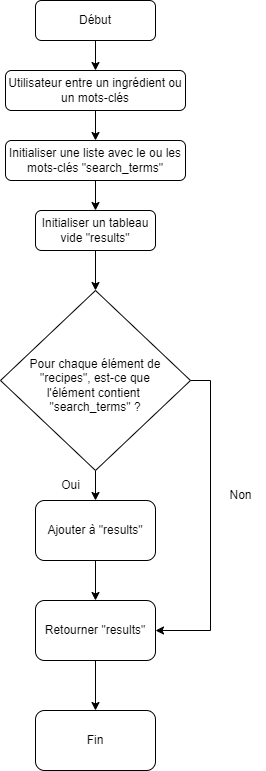

The diagram above was exported from draw.io. Its source (the exported page's mxGraphModel, read from the mxfile embedded in the PNG):
<mxGraphModel dx="1434" dy="752" grid="1" gridSize="10" guides="1" tooltips="1" connect="1" arrows="1" fold="1" page="1" pageScale="1" pageWidth="827" pageHeight="1169" math="0" shadow="0">
  <root>
    <mxCell id="WIyWlLk6GJQsqaUBKTNV-0" />
    <mxCell id="WIyWlLk6GJQsqaUBKTNV-1" parent="WIyWlLk6GJQsqaUBKTNV-0" />
    <mxCell id="3gBLRYMcG97YuVb2k5qz-0" value="" style="edgeStyle=orthogonalEdgeStyle;rounded=0;orthogonalLoop=1;jettySize=auto;html=1;" edge="1" parent="WIyWlLk6GJQsqaUBKTNV-1" source="WIyWlLk6GJQsqaUBKTNV-3" target="WIyWlLk6GJQsqaUBKTNV-7">
      <mxGeometry relative="1" as="geometry" />
    </mxCell>
    <mxCell id="WIyWlLk6GJQsqaUBKTNV-3" value="Début" style="rounded=1;whiteSpace=wrap;html=1;fontSize=12;glass=0;strokeWidth=1;shadow=0;" parent="WIyWlLk6GJQsqaUBKTNV-1" vertex="1">
      <mxGeometry x="160" y="30" width="120" height="40" as="geometry" />
    </mxCell>
    <mxCell id="3gBLRYMcG97YuVb2k5qz-1" value="" style="edgeStyle=orthogonalEdgeStyle;rounded=0;orthogonalLoop=1;jettySize=auto;html=1;" edge="1" parent="WIyWlLk6GJQsqaUBKTNV-1" source="WIyWlLk6GJQsqaUBKTNV-7" target="WIyWlLk6GJQsqaUBKTNV-12">
      <mxGeometry relative="1" as="geometry" />
    </mxCell>
    <mxCell id="WIyWlLk6GJQsqaUBKTNV-7" value="Utilisateur entre un ingrédient ou un mots-clés" style="rounded=1;whiteSpace=wrap;html=1;fontSize=12;glass=0;strokeWidth=1;shadow=0;" parent="WIyWlLk6GJQsqaUBKTNV-1" vertex="1">
      <mxGeometry x="130" y="100" width="180" height="40" as="geometry" />
    </mxCell>
    <mxCell id="3gBLRYMcG97YuVb2k5qz-8" value="" style="edgeStyle=orthogonalEdgeStyle;rounded=0;orthogonalLoop=1;jettySize=auto;html=1;" edge="1" parent="WIyWlLk6GJQsqaUBKTNV-1" source="WIyWlLk6GJQsqaUBKTNV-10" target="3gBLRYMcG97YuVb2k5qz-5">
      <mxGeometry relative="1" as="geometry" />
    </mxCell>
    <mxCell id="3gBLRYMcG97YuVb2k5qz-11" style="edgeStyle=orthogonalEdgeStyle;rounded=0;orthogonalLoop=1;jettySize=auto;html=1;entryX=1;entryY=0.5;entryDx=0;entryDy=0;" edge="1" parent="WIyWlLk6GJQsqaUBKTNV-1" source="WIyWlLk6GJQsqaUBKTNV-10" target="3gBLRYMcG97YuVb2k5qz-6">
      <mxGeometry relative="1" as="geometry">
        <Array as="points">
          <mxPoint x="335" y="410" />
          <mxPoint x="335" y="660" />
        </Array>
      </mxGeometry>
    </mxCell>
    <mxCell id="WIyWlLk6GJQsqaUBKTNV-10" value="&lt;div&gt;&lt;br&gt;&lt;/div&gt;Pour chaque élément de &quot;recipes&quot;, est-ce que&lt;div&gt;l'élément contient&amp;nbsp;&lt;/div&gt;&lt;div&gt;&quot;search_terms&quot; ?&lt;/div&gt;" style="rhombus;whiteSpace=wrap;html=1;shadow=0;fontFamily=Helvetica;fontSize=12;align=center;strokeWidth=1;spacing=6;spacingTop=-4;" parent="WIyWlLk6GJQsqaUBKTNV-1" vertex="1">
      <mxGeometry x="125" y="320" width="190" height="180" as="geometry" />
    </mxCell>
    <mxCell id="3gBLRYMcG97YuVb2k5qz-4" value="" style="edgeStyle=orthogonalEdgeStyle;rounded=0;orthogonalLoop=1;jettySize=auto;html=1;" edge="1" parent="WIyWlLk6GJQsqaUBKTNV-1" source="WIyWlLk6GJQsqaUBKTNV-11" target="WIyWlLk6GJQsqaUBKTNV-10">
      <mxGeometry relative="1" as="geometry" />
    </mxCell>
    <mxCell id="WIyWlLk6GJQsqaUBKTNV-11" value="Initialiser un tableau vide &quot;results&quot;" style="rounded=1;whiteSpace=wrap;html=1;fontSize=12;glass=0;strokeWidth=1;shadow=0;" parent="WIyWlLk6GJQsqaUBKTNV-1" vertex="1">
      <mxGeometry x="160" y="240" width="120" height="40" as="geometry" />
    </mxCell>
    <mxCell id="3gBLRYMcG97YuVb2k5qz-3" value="" style="edgeStyle=orthogonalEdgeStyle;rounded=0;orthogonalLoop=1;jettySize=auto;html=1;" edge="1" parent="WIyWlLk6GJQsqaUBKTNV-1" source="WIyWlLk6GJQsqaUBKTNV-12" target="WIyWlLk6GJQsqaUBKTNV-11">
      <mxGeometry relative="1" as="geometry" />
    </mxCell>
    <mxCell id="WIyWlLk6GJQsqaUBKTNV-12" value="Initialiser une liste avec le ou les mots-clés &quot;search_terms&quot;" style="rounded=1;whiteSpace=wrap;html=1;fontSize=12;glass=0;strokeWidth=1;shadow=0;" parent="WIyWlLk6GJQsqaUBKTNV-1" vertex="1">
      <mxGeometry x="130" y="170" width="180" height="40" as="geometry" />
    </mxCell>
    <mxCell id="3gBLRYMcG97YuVb2k5qz-9" value="" style="edgeStyle=orthogonalEdgeStyle;rounded=0;orthogonalLoop=1;jettySize=auto;html=1;" edge="1" parent="WIyWlLk6GJQsqaUBKTNV-1" source="3gBLRYMcG97YuVb2k5qz-5" target="3gBLRYMcG97YuVb2k5qz-6">
      <mxGeometry relative="1" as="geometry" />
    </mxCell>
    <mxCell id="3gBLRYMcG97YuVb2k5qz-5" value="Ajouter à &quot;results&quot;" style="rounded=1;whiteSpace=wrap;html=1;" vertex="1" parent="WIyWlLk6GJQsqaUBKTNV-1">
      <mxGeometry x="160" y="530" width="120" height="60" as="geometry" />
    </mxCell>
    <mxCell id="3gBLRYMcG97YuVb2k5qz-10" value="" style="edgeStyle=orthogonalEdgeStyle;rounded=0;orthogonalLoop=1;jettySize=auto;html=1;" edge="1" parent="WIyWlLk6GJQsqaUBKTNV-1" source="3gBLRYMcG97YuVb2k5qz-6" target="3gBLRYMcG97YuVb2k5qz-7">
      <mxGeometry relative="1" as="geometry" />
    </mxCell>
    <mxCell id="3gBLRYMcG97YuVb2k5qz-6" value="Retourner &quot;results&quot;" style="rounded=1;whiteSpace=wrap;html=1;" vertex="1" parent="WIyWlLk6GJQsqaUBKTNV-1">
      <mxGeometry x="160" y="630" width="120" height="60" as="geometry" />
    </mxCell>
    <mxCell id="3gBLRYMcG97YuVb2k5qz-7" value="Fin" style="rounded=1;whiteSpace=wrap;html=1;" vertex="1" parent="WIyWlLk6GJQsqaUBKTNV-1">
      <mxGeometry x="160" y="740" width="120" height="60" as="geometry" />
    </mxCell>
    <mxCell id="3gBLRYMcG97YuVb2k5qz-12" value="Non" style="text;html=1;align=center;verticalAlign=middle;resizable=0;points=[];autosize=1;strokeColor=none;fillColor=none;" vertex="1" parent="WIyWlLk6GJQsqaUBKTNV-1">
      <mxGeometry x="340" y="510" width="50" height="30" as="geometry" />
    </mxCell>
    <mxCell id="3gBLRYMcG97YuVb2k5qz-13" value="Oui" style="text;html=1;align=center;verticalAlign=middle;resizable=0;points=[];autosize=1;strokeColor=none;fillColor=none;" vertex="1" parent="WIyWlLk6GJQsqaUBKTNV-1">
      <mxGeometry x="175" y="500" width="40" height="30" as="geometry" />
    </mxCell>
  </root>
</mxGraphModel>